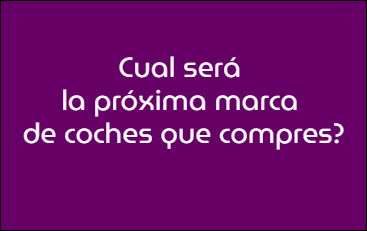

The diagram above was exported from draw.io. Its source (the exported page's mxGraphModel, read from the mxfile embedded in the PNG):
<mxGraphModel dx="1038" dy="531" grid="1" gridSize="10" guides="1" tooltips="1" connect="1" arrows="1" fold="1" page="1" pageScale="1" pageWidth="827" pageHeight="1169" math="0" shadow="0" extFonts="MuseoModerno^https://fonts.googleapis.com/css?family=MuseoModerno">
  <root>
    <mxCell id="0" />
    <mxCell id="1" parent="0" />
    <mxCell id="ZY5Y22dYHcd8wkH6oqPM-3" value="" style="rounded=0;whiteSpace=wrap;html=1;glass=0;fontFamily=Courier New;labelBorderColor=#990099;labelBackgroundColor=#9AC7BF;fillColor=#660066;" vertex="1" parent="1">
      <mxGeometry x="194" y="70" width="366" height="230" as="geometry" />
    </mxCell>
    <mxCell id="ZY5Y22dYHcd8wkH6oqPM-1" value="&lt;span style=&quot;font-size: 28px; text-align: left;&quot;&gt;Cual será &lt;br style=&quot;font-size: 28px;&quot;&gt;la próxima marca &lt;br style=&quot;font-size: 28px;&quot;&gt;de coches que compres?&lt;/span&gt;" style="text;html=1;align=center;verticalAlign=middle;resizable=0;points=[];autosize=1;fontFamily=MuseoModerno;FType=g;rounded=0;glass=0;labelBackgroundColor=none;fontColor=#FFFFFF;fontSize=28;" vertex="1" parent="1">
      <mxGeometry x="207" y="115" width="340" height="110" as="geometry" />
    </mxCell>
  </root>
</mxGraphModel>